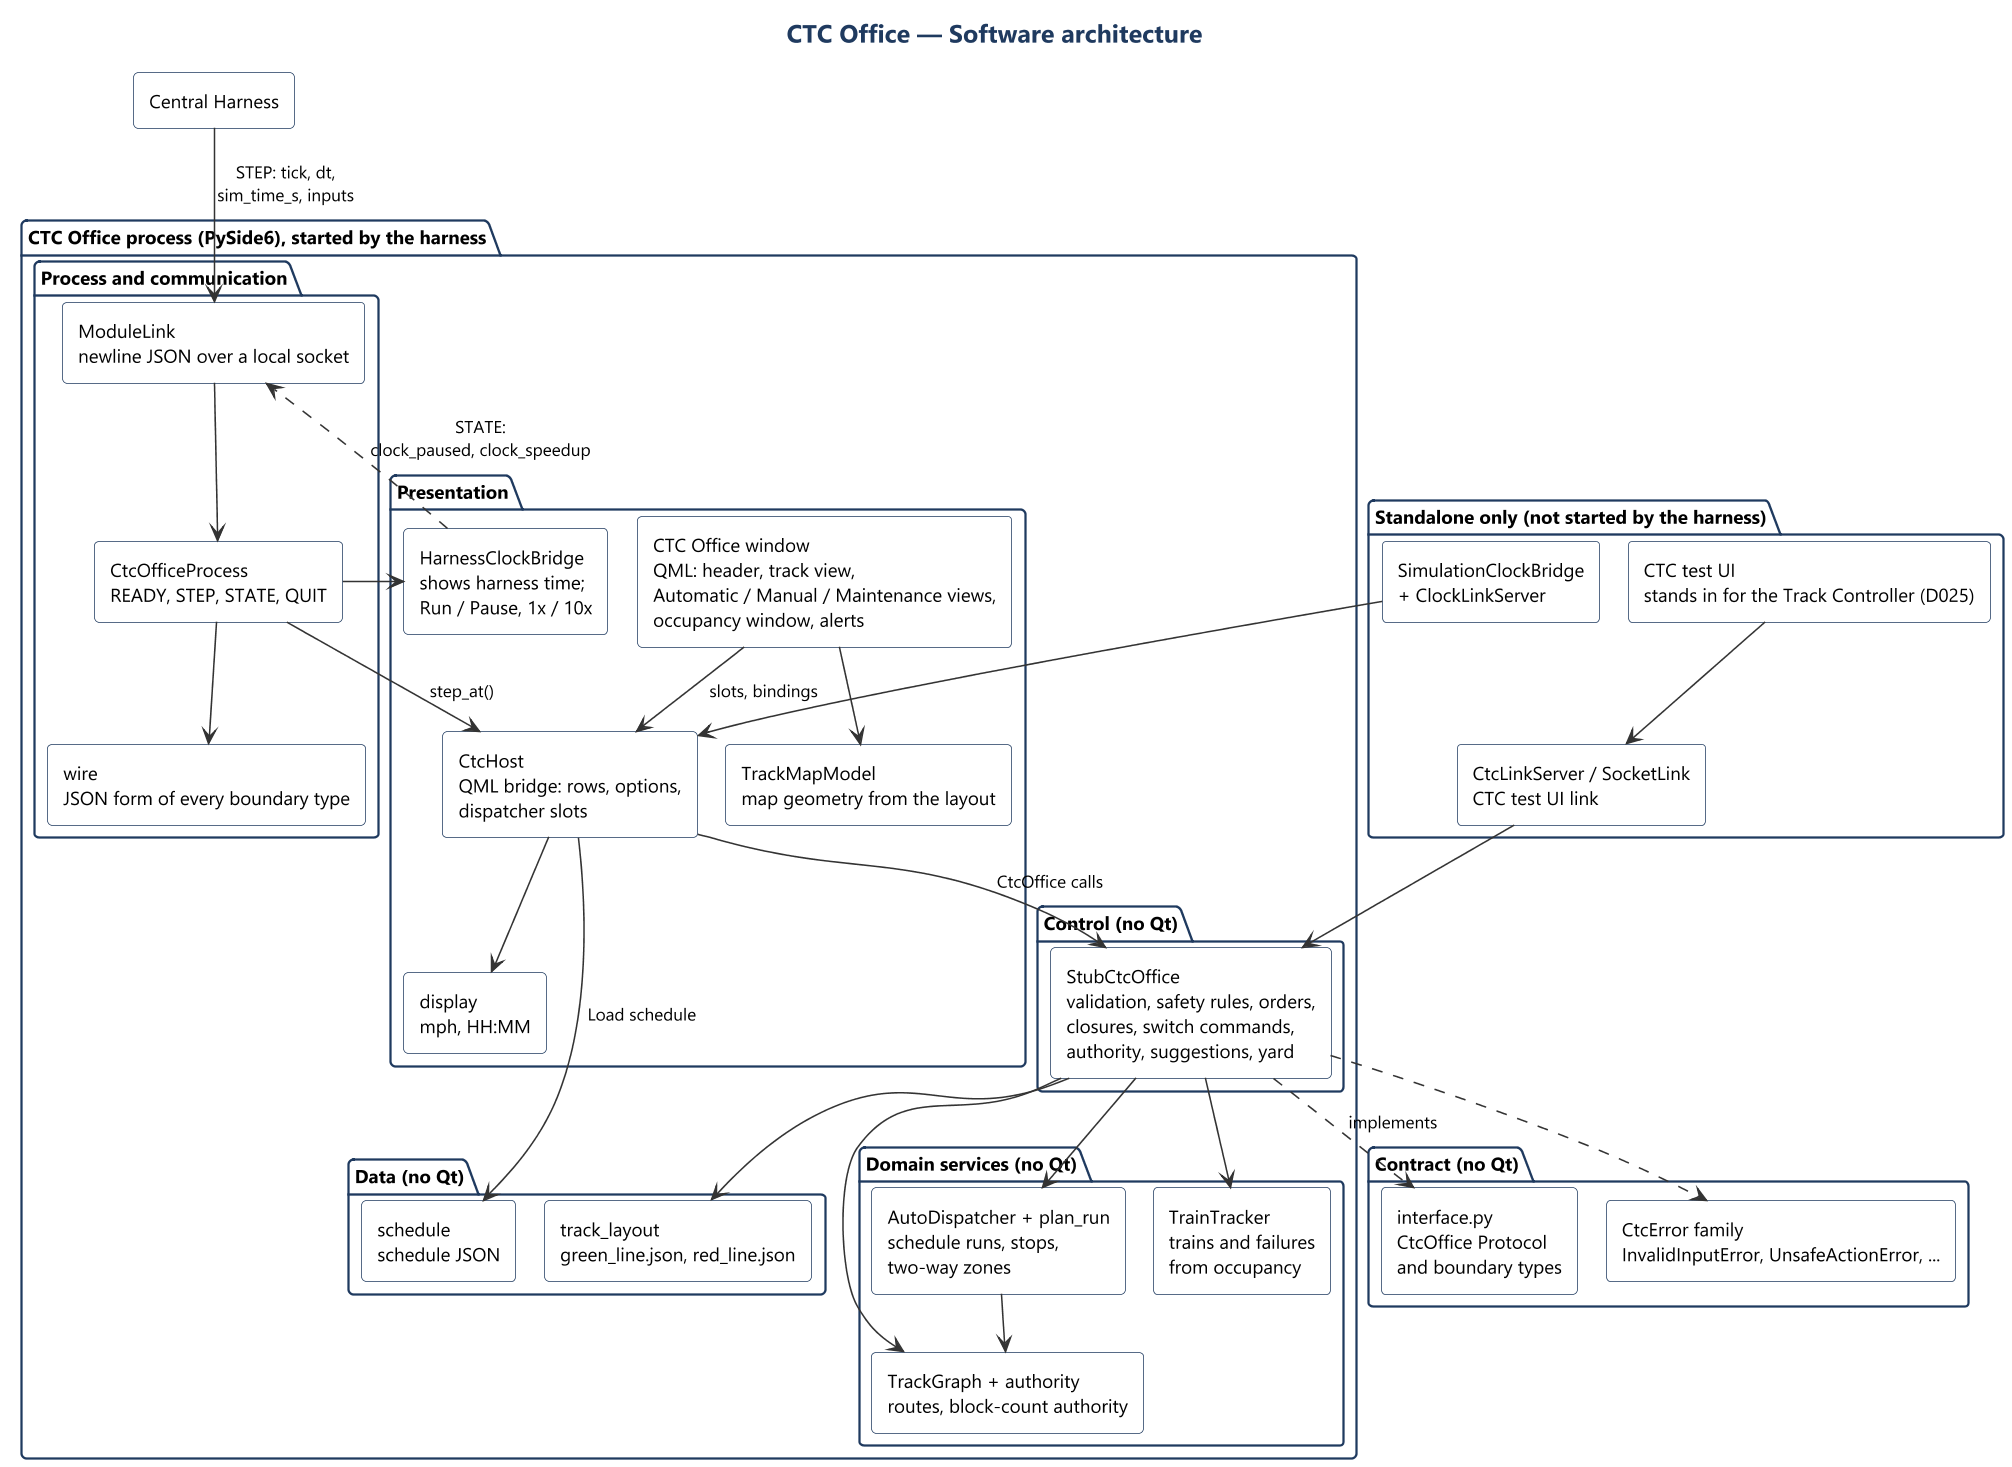

The diagram above was rendered by PlantUML. Its source (embedded in the PNG):
@startuml architecture
!include ../style.iuml
title CTC Office — Software architecture
skinparam componentStyle rectangle

package "CTC Office process (PySide6), started by the harness" {
  package "Presentation" {
    [CTC Office window\nQML: header, track view,\nAutomatic / Manual / Maintenance views,\noccupancy window, alerts] as QML
    [CtcHost\nQML bridge: rows, options,\ndispatcher slots] as Host
    [TrackMapModel\nmap geometry from the layout] as Map
    [display\nmph, HH:MM] as Display
    [HarnessClockBridge\nshows harness time;\nRun / Pause, 1x / 10x] as HClock
  }
  package "Process and communication" {
    [CtcOfficeProcess\nREADY, STEP, STATE, QUIT] as Proc
    [ModuleLink\nnewline JSON over a local socket] as Link
    [wire\nJSON form of every boundary type] as Wire
  }
  package "Control (no Qt)" {
    [StubCtcOffice\nvalidation, safety rules, orders,\nclosures, switch commands,\nauthority, suggestions, yard] as Model
  }
  package "Domain services (no Qt)" {
    [TrainTracker\ntrains and failures\nfrom occupancy] as Tracker
    [AutoDispatcher + plan_run\nschedule runs, stops,\ntwo-way zones] as Sched
    [TrackGraph + authority\nroutes, block-count authority] as Routing
  }
  package "Data (no Qt)" {
    [track_layout\ngreen_line.json, red_line.json] as Layout
    [schedule\nschedule JSON] as Schedule
  }
}

package "Contract (no Qt)" {
  [interface.py\nCtcOffice Protocol\nand boundary types] as Contract
  [CtcError family\nInvalidInputError, UnsafeActionError, ...] as Errors
}

package "Standalone only (not started by the harness)" {
  [SimulationClockBridge\n+ ClockLinkServer] as SClock
  [CtcLinkServer / SocketLink\nCTC test UI link] as TestLink
  [CTC test UI\nstands in for the Track Controller (D025)] as TestUI
}

[Central Harness] as Harness
Harness -down-> Link : STEP: tick, dt,\nsim_time_s, inputs
Link --> Proc
Proc --> Wire
Proc --> Host : step_at()
Proc --> HClock
HClock ..> Link : STATE:\nclock_paused, clock_speedup
QML --> Host : slots, bindings
QML --> Map
Host --> Display
Host --> Model : CtcOffice calls
Model --> Tracker
Model --> Sched
Model --> Routing
Model --> Layout
Host --> Schedule : Load schedule
Sched --> Routing
Model ..> Contract : implements
Model ..> Errors
TestUI --> TestLink
TestLink --> Model
SClock --> Host
@enduml